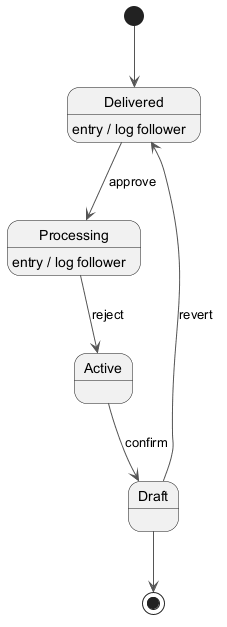

The diagram above was rendered by PlantUML. Its source (embedded in the PNG):
@startuml
skinparam backgroundColor #FFFFFF
skinparam classBackgroundColor #F3E5F5
skinparam classBorderColor #6A1B9A
skinparam ArrowColor #555555
[*] --> Delivered
Delivered --> Processing : approve
Delivered : entry / log follower
Processing --> Active : reject
Processing : entry / log follower
Active --> Draft : confirm
Draft --> Delivered : revert
Draft --> [*]
@enduml